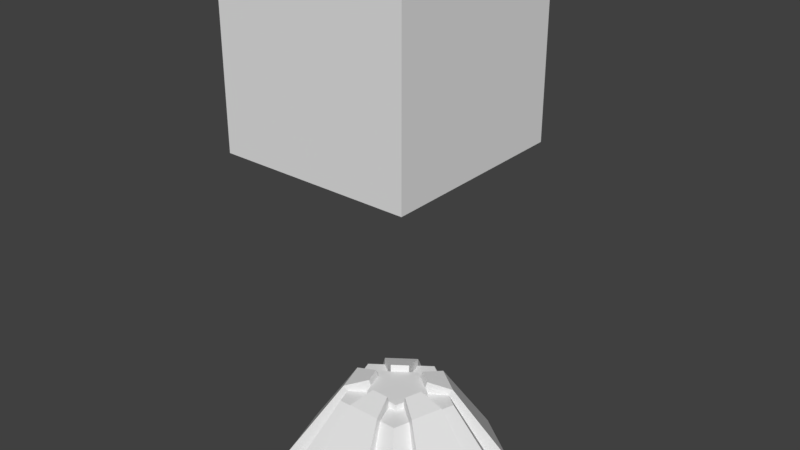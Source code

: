# Source: box2.blend  (saved by Blender 2.79.0; exported with 4.5.12 LTS)
import bpy
from mathutils import Matrix  # noqa: F401  (used for matrix-valued properties, if any)

bpy.ops.wm.read_factory_settings(use_empty=True)
scene = bpy.context.scene
scene.name = 'Scene'

# ---- collections
col_collection_1 = bpy.data.collections.new('Collection 1'); scene.collection.children.link(col_collection_1)

# ---- world
world_world = bpy.data.worlds.new('World'); scene.world = world_world
world_world.color = (0.05088, 0.05088, 0.05088)
world_world.use_sun_shadow = False
world_world.sun_shadow_jitter_overblur = 0.0
world_world.cycles.sampling_method = 'MANUAL'

# ---- meshes
me_cone = bpy.data.meshes.new('Cone')
me_cone.from_pydata([(0.006351, 0.9982, -0.6253), (0.006351, 0.4982, 0.1247), (0.9574, 0.3072, -0.6253), (0.4819, 0.1527, 0.1247), (0.5941, -0.8108, -0.6253), (0.3002, -0.4063, 0.1247), (-0.5814, -0.8108, -0.6253), (-0.2875, -0.4063, 0.1247), (-0.9447, 0.3072, -0.6253), (-0.4692, 0.1527, 0.1247), (0.4819, 0.6527, -0.6253), (0.2441, 0.3255, 0.1247), (0.006351, 0.7482, -0.2503), (0.7196, 0.23, -0.2503), (0.7758, -0.2518, -0.6253), (0.3911, -0.1268, 0.1247), (0.4472, -0.6086, -0.2503), (0.006351, -0.8108, -0.6253), (0.006351, -0.4063, 0.1247), (-0.4345, -0.6086, -0.2503), (-0.7631, -0.2518, -0.6253), (-0.3784, -0.1268, 0.1247), (-0.7069, 0.23, -0.2503), (-0.4692, 0.6527, -0.6253), (-0.2314, 0.3255, 0.1247), (0.7196, 0.48, -0.6253), (0.1252, 0.4118, 0.1247), (0.006351, 0.6232, -0.06276), (0.8385, 0.2686, -0.4378), (0.685, -0.5313, -0.6253), (0.4365, 0.01295, 0.1247), (0.5207, -0.7097, -0.4378), (-0.2875, -0.8108, -0.6253), (0.1533, -0.4063, 0.1247), (-0.508, -0.7097, -0.4378), (-0.8539, 0.02771, -0.6253), (-0.333, -0.2666, 0.1247), (-0.8258, 0.2686, -0.4378), (-0.2314, 0.8255, -0.6253), (-0.3503, 0.2391, 0.1247), (0.2441, 0.8255, -0.6253), (0.363, 0.2391, 0.1247), (0.006351, 0.8732, -0.4378), (0.6008, 0.1913, -0.06276), (0.8666, 0.02771, -0.6253), (0.3457, -0.2666, 0.1247), (0.3737, -0.5074, -0.06276), (0.3002, -0.8108, -0.6253), (-0.1406, -0.4063, 0.1247), (-0.361, -0.5074, -0.06276), (-0.6723, -0.5313, -0.6253), (-0.4238, 0.01295, 0.1247), (-0.5881, 0.1913, -0.06276), (-0.7069, 0.48, -0.6253), (-0.1125, 0.4118, 0.1247), (-0.172, 0.6186, -0.2503), (-0.5286, 0.3595, -0.2503), (-0.6388, 0.02033, -0.2503), (-0.5026, -0.3989, -0.2503), (-0.2141, -0.6086, -0.2503), (0.2268, -0.6086, -0.2503), (0.5153, -0.3989, -0.2503), (0.6515, 0.02033, -0.2503), (0.5413, 0.3595, -0.2503), (0.1847, 0.6186, -0.2503), (0.155, 0.5152, -0.06276), (0.2144, 0.722, -0.4378), (0.6305, 0.4197, -0.4378), (0.544, 0.01664, -0.06276), (0.7591, 0.02402, -0.4378), (0.6001, -0.4651, -0.4378), (0.19, -0.5074, -0.06276), (0.2635, -0.7097, -0.4378), (-0.2508, -0.7097, -0.4378), (-0.4178, -0.3327, -0.06276), (-0.5874, -0.4651, -0.4378), (-0.7464, 0.02402, -0.4378), (-0.4395, 0.2993, -0.06276), (-0.6178, 0.4197, -0.4378), (-0.2017, 0.722, -0.4378), (-0.1423, 0.5152, -0.06276), (-0.5313, 0.01664, -0.06276), (-0.1773, -0.5074, -0.06276), (0.4305, -0.3327, -0.06276), (0.4522, 0.2993, -0.06276), (0.2826, 0.8784, -0.59), (0.5203, 0.7056, -0.59), (0.9288, 0.007489, -0.59), (0.838, -0.272, -0.59), (0.3002, -0.8762, -0.59), (0.006351, -0.8762, -0.59), (-0.7345, -0.5515, -0.59), (-0.8253, -0.272, -0.59), (-0.7454, 0.5329, -0.59), (-0.5076, 0.7056, -0.59), (0.7581, 0.5329, -0.59), (0.7472, -0.5515, -0.59), (-0.2875, -0.8762, -0.59), (-0.9161, 0.007489, -0.59), (-0.2699, 0.8784, -0.59), (0.07021, 0.2204, 0.1247), (0.006351, 0.2668, 0.1247), (0.2374, 0.006123, 0.1247), (0.2618, 0.0812, 0.1247), (0.08529, -0.2191, 0.1247), (0.1642, -0.2191, 0.1247), (-0.1759, -0.144, 0.1247), (-0.1515, -0.2191, 0.1247), (-0.1852, 0.1276, 0.1247), (-0.2491, 0.0812, 0.1247), (0.1979, 0.1276, 0.1247), (0.1341, 0.174, 0.1247), (0.1886, -0.144, 0.1247), (0.213, -0.06895, 0.1247), (-0.07259, -0.2191, 0.1247), (0.006351, -0.2191, 0.1247), (-0.2247, 0.006123, 0.1247), (-0.2003, -0.06895, 0.1247), (-0.05751, 0.2204, 0.1247), (-0.1214, 0.174, 0.1247), (0.07021, 0.2204, 0.1832), (0.006351, 0.2668, 0.1832), (0.2374, 0.006123, 0.1832), (0.2618, 0.0812, 0.1832), (0.08529, -0.2191, 0.1832), (0.1642, -0.2191, 0.1832), (-0.1759, -0.144, 0.1832), (-0.1515, -0.2191, 0.1832), (-0.1852, 0.1276, 0.1832), (-0.2491, 0.0812, 0.1832), (0.1979, 0.1276, 0.1832), (0.1341, 0.174, 0.1832), (0.1886, -0.144, 0.1832), (0.213, -0.06895, 0.1832), (-0.07259, -0.2191, 0.1832), (0.006351, -0.2191, 0.1832), (-0.2247, 0.006123, 0.1832), (-0.2003, -0.06895, 0.1832), (-0.05751, 0.2204, 0.1832), (-0.1214, 0.174, 0.1832), (0.3111, 0.9177, -0.558), (0.7867, 0.5722, -0.558), (0.1474, 0.4424, 0.169), (0.3852, 0.2696, 0.169), (0.975, -0.007533, -0.558), (0.7934, -0.5666, -0.558), (0.4724, 0.001282, 0.169), (0.3816, -0.2782, 0.169), (-0.2875, -0.9249, -0.558), (0.3002, -0.9249, -0.558), (-0.1406, -0.4441, 0.169), (0.1533, -0.4441, 0.169), (0.2081, 0.1416, 0.2388), (0.08041, 0.2344, 0.2388), (-0.1954, 0.1416, 0.2388), (-0.3725, 0.2696, 0.169), (-0.1347, 0.4424, 0.169), (-0.06771, 0.2344, 0.2388), (0.2539, 0.0007616, 0.2388), (0.2051, -0.1494, 0.2388), (0.08529, -0.2364, 0.2388), (-0.07259, -0.2364, 0.2388), (-0.3689, -0.2782, 0.169), (-0.1924, -0.1494, 0.2388), (-0.4597, 0.001282, 0.169), (-0.2412, 0.0007616, 0.2388), (-0.774, 0.5722, -0.558), (-0.2984, 0.9177, -0.558), (-0.7807, -0.5666, -0.558), (-0.9623, -0.007533, -0.558), (-0.9849, -0.8117, 2.333), (-0.9849, -0.8117, 4.033), (-0.9849, 0.8883, 2.333), (-0.9849, 0.8883, 4.033), (0.715, -0.8117, 2.333), (0.715, -0.8117, 4.033), (0.715, 0.8883, 2.333), (0.715, 0.8883, 4.033)], [], [(51, 21, 36, 106, 117, 116), (0, 40, 10, 25, 2, 44, 14, 29, 4, 47, 17, 32, 6, 50, 20, 35, 8, 53, 23, 38), (81, 51, 9, 52, 22, 37, 8, 35, 76, 57), (82, 48, 7, 49, 19, 34, 6, 32, 73, 59), (80, 54, 1, 27, 12, 42, 0, 38, 79, 55), (83, 45, 5, 46, 16, 31, 4, 29, 70, 61), (12, 27, 1, 26, 65, 64, 66, 40, 0, 42), (84, 41, 3, 43, 13, 28, 2, 25, 67, 63), (16, 46, 5, 33, 71, 60, 72, 47, 4, 31), (19, 49, 7, 36, 74, 58, 75, 50, 6, 34), (91, 36, 162, 168), (22, 52, 9, 39, 77, 56, 78, 53, 8, 37), (13, 43, 3, 30, 68, 62, 69, 44, 2, 28), (47, 33, 89), (41, 25, 95), (40, 26, 85), (17, 47, 89, 90, 97, 32), (20, 50, 91, 92, 98, 35), (33, 124, 160, 151), (38, 23, 53, 93, 94, 99), (44, 30, 87), (87, 30, 146, 144), (10, 40, 85, 86, 95, 25), (48, 32, 97), (45, 29, 96), (14, 44, 87, 88, 96, 29), (114, 115, 104, 124, 135, 134), (3, 41, 110, 103, 102, 30), (9, 51, 116, 109, 108, 39), (45, 15, 30, 102, 113, 112), (48, 18, 33, 104, 115, 114), (54, 24, 39, 108, 119, 118), (26, 1, 54, 118, 101, 100), (112, 113, 102, 122, 133, 132), (7, 48, 114, 107, 106, 36), (41, 11, 26, 100, 111, 110), (123, 130, 131, 120, 121, 138, 139, 128, 129, 136, 137, 126, 127, 134, 135, 124, 125, 132, 133, 122), (111, 100, 120, 131, 130, 110), (116, 117, 106, 126, 137, 136), (100, 101, 121, 120), (103, 110, 130, 123), (119, 108, 128, 139, 138, 118), (102, 103, 123, 122), (105, 112, 132, 125), (104, 105, 125, 124), (107, 114, 134, 127), (106, 107, 127, 126), (109, 116, 136, 129), (108, 109, 129, 128), (101, 118, 138, 121), (5, 45, 112, 105, 104, 33), (110, 41, 130), (100, 120, 26), (122, 132, 159, 158), (96, 87, 144, 145), (128, 39, 108), (138, 118, 54), (102, 122, 30), (112, 45, 132), (99, 93, 166, 167), (33, 104, 124), (114, 48, 134), (54, 99, 167, 156), (36, 106, 126), (116, 51, 136), (132, 45, 147, 159), (53, 39, 93), (54, 38, 99), (48, 97, 148, 150), (50, 36, 91), (51, 35, 98), (30, 122, 158, 146), (140, 142, 143, 141), (145, 144, 146, 147), (148, 149, 151, 150), (152, 143, 142, 153), (154, 157, 156, 155), (158, 159, 147, 146), (160, 161, 150, 151), (163, 165, 164, 162), (156, 167, 166, 155), (164, 169, 168, 162), (134, 48, 150, 161), (130, 41, 143, 152), (89, 33, 151, 149), (26, 120, 153, 142), (51, 98, 169, 164), (124, 134, 161, 160), (98, 91, 168, 169), (45, 96, 145, 147), (36, 126, 163, 162), (120, 130, 152, 153), (136, 51, 164, 165), (95, 85, 140, 141), (39, 128, 154, 155), (85, 26, 142, 140), (126, 136, 165, 163), (138, 54, 156, 157), (41, 95, 141, 143), (128, 138, 157, 154), (97, 89, 149, 148), (93, 39, 155, 166), (170, 171, 173, 172), (172, 173, 177, 176), (176, 177, 175, 174), (174, 175, 171, 170), (172, 176, 174, 170), (177, 173, 171, 175)])
_uv = me_cone.uv_layers.new(name='UVMap')
_uv.uv.foreach_set('vector', [0.6621, 0.7097, 0.64, 0.7168, 0.618, 0.724, 0.6191, 0.6928, 0.6309, 0.6889, 0.6427, 0.6851, 0.2665, 0.0866, 0.2665, 0.1305, 0.2665, 0.1744, 0.2665, 0.2183, 0.2665, 0.2622, 0.2268, 0.27, 0.187, 0.2778, 0.1473, 0.2857, 0.1076, 0.2935, 0.08309, 0.2544, 0.05855, 0.2154, 0.03401, 0.1763, 0.009466, 0.1373, 0.03401, 0.1053, 0.05855, 0.07333, 0.08309, 0.04137, 0.1076, 0.009398, 0.1473, 0.0287, 0.187, 0.048, 0.2268, 0.0673, 0.4281, 0.9597, 0.4276, 0.9906, 0.4068, 0.9906, 0.4021, 0.9597, 0.3973, 0.9289, 0.3926, 0.898, 0.3878, 0.8672, 0.4294, 0.8672, 0.429, 0.898, 0.4285, 0.9289, 0.5579, 0.7831, 0.5634, 0.7499, 0.5853, 0.7574, 0.5853, 0.7925, 0.5853, 0.8276, 0.5853, 0.8627, 0.5853, 0.8979, 0.5415, 0.8828, 0.547, 0.8495, 0.5524, 0.8163, 0.1821, 0.8421, 0.1774, 0.8732, 0.1586, 0.8716, 0.1586, 0.8402, 0.1586, 0.8087, 0.1586, 0.7772, 0.1586, 0.7458, 0.1961, 0.7489, 0.1915, 0.78, 0.1868, 0.8111, 0.237, 0.7999, 0.2416, 0.7676, 0.2601, 0.777, 0.2601, 0.8118, 0.2601, 0.8465, 0.2601, 0.8812, 0.2601, 0.9159, 0.2231, 0.897, 0.2277, 0.8646, 0.2323, 0.8323, 0.1586, 0.8087, 0.1586, 0.8402, 0.1586, 0.8716, 0.1399, 0.8732, 0.1352, 0.8421, 0.1305, 0.8111, 0.1258, 0.78, 0.1211, 0.7489, 0.1586, 0.7458, 0.1586, 0.7772, 0.9252, 0.3277, 0.9294, 0.2946, 0.9462, 0.3031, 0.9462, 0.3383, 0.9462, 0.3735, 0.9462, 0.4087, 0.9462, 0.4439, 0.9126, 0.4269, 0.9168, 0.3938, 0.921, 0.3607, 0.2669, 0.671, 0.2669, 0.7061, 0.2669, 0.7412, 0.245, 0.7488, 0.2395, 0.7155, 0.2341, 0.6823, 0.2286, 0.6491, 0.2231, 0.6158, 0.2669, 0.6008, 0.2669, 0.6359, 0.09808, 0.8229, 0.09808, 0.8576, 0.09808, 0.8923, 0.0796, 0.9018, 0.07498, 0.8695, 0.07036, 0.8371, 0.06575, 0.8047, 0.06113, 0.7724, 0.09808, 0.7534, 0.09808, 0.7882, 0.6709, 0.7503, 0.6637, 0.8861, 0.6559, 0.8881, 0.6626, 0.7499, 0.9462, 0.5331, 0.9462, 0.5683, 0.9462, 0.6035, 0.9294, 0.612, 0.9252, 0.5789, 0.921, 0.5459, 0.9168, 0.5128, 0.9126, 0.4797, 0.9462, 0.4627, 0.9462, 0.4979, 0.4579, 0.9289, 0.4626, 0.898, 0.4674, 0.8672, 0.4882, 0.8672, 0.4886, 0.898, 0.4891, 0.9289, 0.4895, 0.9597, 0.49, 0.9906, 0.4484, 0.9906, 0.4531, 0.9597, 0.9229, 0.7299, 0.8993, 0.8633, 0.9113, 0.7279, 0.8405, 0.5821, 0.8405, 0.7082, 0.8322, 0.7052, 0.6369, 0.7515, 0.6129, 0.8833, 0.6261, 0.7502, 0.05855, 0.2154, 0.08309, 0.2544, 0.07315, 0.2606, 0.04861, 0.2215, 0.02407, 0.1825, 0.03401, 0.1763, 0.05855, 0.07333, 0.03401, 0.1053, 0.02407, 0.09997, 0.04861, 0.068, 0.07315, 0.03604, 0.08309, 0.04137, 0.8993, 0.8633, 0.9171, 0.8901, 0.9094, 0.8952, 0.8903, 0.865, 0.2268, 0.0673, 0.187, 0.048, 0.1473, 0.0287, 0.1478, 0.02132, 0.1875, 0.04062, 0.2272, 0.05992, 0.8937, 0.297, 0.8698, 0.4299, 0.8824, 0.2952, 0.8824, 0.2952, 0.8698, 0.4299, 0.8608, 0.4317, 0.8734, 0.2946, 0.2665, 0.1744, 0.2665, 0.1305, 0.2733, 0.1333, 0.2733, 0.1772, 0.2733, 0.2211, 0.2665, 0.2183, 0.8736, 0.04126, 0.8971, 0.1747, 0.8856, 0.1767, 0.9729, 0.326, 0.9905, 0.4602, 0.9801, 0.4617, 0.187, 0.2778, 0.2268, 0.27, 0.2272, 0.2812, 0.1875, 0.289, 0.1478, 0.2969, 0.1473, 0.2857, 0.9212, 0.6432, 0.9212, 0.6555, 0.9212, 0.6679, 0.9126, 0.6679, 0.9126, 0.6555, 0.9126, 0.6432, 0.596, 0.5821, 0.618, 0.5892, 0.6191, 0.6204, 0.6072, 0.6166, 0.5999, 0.6266, 0.5823, 0.6007, 0.6841, 0.7026, 0.6621, 0.7097, 0.6427, 0.6851, 0.6546, 0.6813, 0.6546, 0.6689, 0.6841, 0.6796, 0.5551, 0.638, 0.5687, 0.6193, 0.5823, 0.6007, 0.5999, 0.6266, 0.5926, 0.6366, 0.5853, 0.6466, 0.5823, 0.7124, 0.5687, 0.6938, 0.5551, 0.6752, 0.5853, 0.6666, 0.5926, 0.6766, 0.5999, 0.6866, 0.6841, 0.6336, 0.6841, 0.6566, 0.6841, 0.6796, 0.6546, 0.6689, 0.6546, 0.6566, 0.6546, 0.6442, 0.6621, 0.6034, 0.6841, 0.6105, 0.6841, 0.6336, 0.6546, 0.6442, 0.6546, 0.6318, 0.6427, 0.628, 0.951, 0.9048, 0.951, 0.9159, 0.951, 0.927, 0.9418, 0.9266, 0.9418, 0.9155, 0.9418, 0.9044, 0.596, 0.7311, 0.5823, 0.7124, 0.5999, 0.6866, 0.6072, 0.6966, 0.6191, 0.6928, 0.618, 0.724, 0.618, 0.5892, 0.64, 0.5963, 0.6621, 0.6034, 0.6427, 0.628, 0.6309, 0.6242, 0.6191, 0.6204, 0.3689, 0.8824, 0.3689, 0.8948, 0.3689, 0.9071, 0.3689, 0.9195, 0.3689, 0.9319, 0.3571, 0.9357, 0.3452, 0.9395, 0.3334, 0.9433, 0.3215, 0.9472, 0.3142, 0.9372, 0.3069, 0.9272, 0.2996, 0.9172, 0.2923, 0.9072, 0.2996, 0.8972, 0.3069, 0.8872, 0.3142, 0.8772, 0.3215, 0.8672, 0.3334, 0.871, 0.3452, 0.8748, 0.3571, 0.8786, 0.5198, 0.8872, 0.5206, 0.8972, 0.5115, 0.8972, 0.5106, 0.8872, 0.5098, 0.8772, 0.5189, 0.8772, 0.1725, 0.9257, 0.1725, 0.9146, 0.1725, 0.9035, 0.1817, 0.9031, 0.1817, 0.9142, 0.1817, 0.9253, 0.5206, 0.8972, 0.5215, 0.9072, 0.5123, 0.9072, 0.5115, 0.8972, 0.5181, 0.8672, 0.5189, 0.8772, 0.5098, 0.8772, 0.5089, 0.8672, 0.5198, 0.9272, 0.5189, 0.9372, 0.5098, 0.9372, 0.5106, 0.9272, 0.5115, 0.9172, 0.5206, 0.9172, 0.951, 0.927, 0.951, 0.9381, 0.9418, 0.9377, 0.9418, 0.9266, 0.951, 0.8937, 0.951, 0.9048, 0.9418, 0.9044, 0.9418, 0.8933, 0.9212, 0.6679, 0.9212, 0.6803, 0.9126, 0.6803, 0.9126, 0.6679, 0.9212, 0.6308, 0.9212, 0.6432, 0.9126, 0.6432, 0.9126, 0.6308, 0.1725, 0.9035, 0.1725, 0.8924, 0.1817, 0.892, 0.1817, 0.9031, 0.1725, 0.9368, 0.1725, 0.9257, 0.1817, 0.9253, 0.1817, 0.9364, 0.5189, 0.9372, 0.5181, 0.9472, 0.5089, 0.9472, 0.5098, 0.9372, 0.5215, 0.9072, 0.5206, 0.9172, 0.5115, 0.9172, 0.5123, 0.9072, 0.5415, 0.6566, 0.5551, 0.638, 0.5853, 0.6466, 0.578, 0.6566, 0.5853, 0.6666, 0.5551, 0.6752, 0.9724, 0.756, 0.9503, 0.7712, 0.966, 0.7504, 0.6369, 0.9029, 0.631, 0.9099, 0.6129, 0.8833, 0.8903, 0.9387, 0.8903, 0.9143, 0.8993, 0.914, 0.8993, 0.9384, 0.9651, 0.2641, 0.9651, 0.1837, 0.9736, 0.1854, 0.9736, 0.2658, 0.9402, 0.1335, 0.9245, 0.1127, 0.9466, 0.1279, 0.03627, 0.7586, 0.04219, 0.7655, 0.01815, 0.7852, 0.8937, 0.45, 0.8878, 0.457, 0.8698, 0.4299, 0.9905, 0.3072, 0.9729, 0.326, 0.9862, 0.2999, 0.9698, 0.5899, 0.9698, 0.6777, 0.9651, 0.6801, 0.9651, 0.5923, 0.8993, 0.8633, 0.9229, 0.8831, 0.9171, 0.8901, 0.8971, 0.02153, 0.8736, 0.04126, 0.8913, 0.01445, 0.01815, 0.7852, 0.03135, 0.9183, 0.0227, 0.9186, 0.009466, 0.7831, 0.6637, 0.8861, 0.6813, 0.9048, 0.677, 0.9121, 0.8937, 0.4928, 0.8698, 0.513, 0.8878, 0.4858, 0.9862, 0.2999, 0.9729, 0.326, 0.9651, 0.3239, 0.98, 0.2946, 0.8133, 0.5821, 0.8133, 0.7082, 0.805, 0.5851, 0.01815, 0.7852, 0.04219, 0.917, 0.03135, 0.9183, 0.8736, 0.04126, 0.8856, 0.1767, 0.8764, 0.1775, 0.8645, 0.03953, 0.6813, 0.7519, 0.6637, 0.8861, 0.6709, 0.7503, 0.8698, 0.513, 0.8937, 0.6458, 0.8824, 0.6476, 0.8698, 0.4299, 0.8878, 0.457, 0.8801, 0.462, 0.8608, 0.4317, 0.8714, 0.7362, 0.8714, 0.8607, 0.834, 0.8562, 0.7967, 0.7271, 0.703, 0.5821, 0.7861, 0.587, 0.7861, 0.7083, 0.7445, 0.7059, 0.1022, 0.7346, 0.009466, 0.7346, 0.03265, 0.6008, 0.07901, 0.6008, 0.7877, 0.9152, 0.7548, 0.9255, 0.7548, 0.8795, 0.7877, 0.8905, 0.8645, 0.2317, 0.8645, 0.2069, 0.8977, 0.1963, 0.8977, 0.2423, 0.8391, 0.8904, 0.8391, 0.9151, 0.8066, 0.9256, 0.8066, 0.8795, 0.1536, 0.9024, 0.1536, 0.9271, 0.1211, 0.938, 0.1211, 0.892, 0.703, 0.9152, 0.703, 0.8905, 0.7359, 0.8795, 0.7359, 0.9255, 0.7777, 0.7271, 0.7777, 0.8516, 0.703, 0.8607, 0.7404, 0.7317, 0.2042, 0.6008, 0.2042, 0.7221, 0.1211, 0.727, 0.1626, 0.6032, 0.8913, 0.01445, 0.8736, 0.04126, 0.8645, 0.03953, 0.8836, 0.009398, 0.966, 0.7504, 0.9503, 0.7712, 0.9418, 0.7684, 0.9582, 0.7458, 0.9113, 0.7279, 0.8993, 0.8633, 0.8903, 0.865, 0.9022, 0.7271, 0.6129, 0.8833, 0.631, 0.9099, 0.6235, 0.9151, 0.6042, 0.8854, 0.8698, 0.513, 0.8824, 0.6476, 0.8734, 0.6483, 0.8608, 0.5112, 0.8595, 0.7082, 0.8595, 0.6834, 0.8685, 0.6834, 0.8685, 0.7082, 0.858, 0.9616, 0.858, 0.8813, 0.8664, 0.8795, 0.8664, 0.9599, 0.9729, 0.326, 0.9801, 0.4617, 0.9719, 0.4622, 0.9651, 0.3239, 0.6637, 0.8861, 0.677, 0.9121, 0.6708, 0.9175, 0.6559, 0.8881, 0.975, 0.7317, 0.966, 0.7504, 0.9582, 0.7458, 0.9672, 0.7271, 0.8878, 0.4858, 0.8698, 0.513, 0.8608, 0.5112, 0.8801, 0.4808, 0.9651, 0.5688, 0.9651, 0.481, 0.9698, 0.4833, 0.9698, 0.5711, 0.9245, 0.1127, 0.9402, 0.1335, 0.9324, 0.1381, 0.916, 0.1155, 0.6261, 0.7502, 0.6129, 0.8833, 0.6042, 0.8854, 0.6175, 0.7499, 0.5505, 0.917, 0.5505, 0.9414, 0.5415, 0.941, 0.5415, 0.9167, 0.03627, 0.7586, 0.01815, 0.7852, 0.009466, 0.7831, 0.02871, 0.7534, 0.9503, 0.7712, 0.975, 0.8745, 0.9668, 0.8733, 0.9418, 0.7684, 0.9402, 0.1335, 0.9492, 0.1522, 0.9414, 0.1568, 0.9324, 0.1381, 0.9462, 0.1837, 0.9462, 0.2758, 0.937, 0.2758, 0.937, 0.1837, 0.9492, 0.009398, 0.9245, 0.1127, 0.916, 0.1155, 0.941, 0.01059, 0.5576, 0.2982, 0.5576, 0.5633, 0.2923, 0.5597, 0.2923, 0.2946, 0.5793, 0.009398, 0.8456, 0.009398, 0.8456, 0.2757, 0.5793, 0.2757, 0.5765, 0.5633, 0.5765, 0.2982, 0.8419, 0.2946, 0.8419, 0.5597, 0.2578, 0.582, 0.009466, 0.582, 0.009466, 0.3157, 0.2578, 0.3157, 0.5225, 0.5821, 0.5225, 0.8484, 0.2923, 0.8484, 0.2923, 0.5821, 0.5603, 0.009398, 0.5603, 0.2756, 0.2923, 0.2758, 0.2923, 0.009551])
me_cone.use_remesh_preserve_volume = False
me_cone.use_remesh_preserve_attributes = False
me_cone.use_mirror_vertex_groups = False
me_cone.update()

# ---- objects
ob_cone = bpy.data.objects.new('Cone', me_cone)

# ---- transforms, parenting, visibility, modifiers, constraints
ob_cone.location = (0.0, 0.0, 1.969)
ob_cone.scale = (3.123, 3.123, 3.123)
ob_cone.lineart.crease_threshold = 0.0

# ---- collection membership
col_collection_1.objects.link(ob_cone)

# ---- scene / render settings (as saved in the file)
scene.frame_start = 1; scene.frame_end = 250; scene.frame_set(1)
scene.render.engine = 'BLENDER_EEVEE_NEXT'
scene.render.resolution_percentage = 50
scene.render.dither_intensity = 0.0
scene.cycles.use_denoising = False
scene.cycles.samples = 128
scene.cycles.sampling_pattern = 'TABULATED_SOBOL'
scene.cycles.use_adaptive_sampling = False
scene.cycles.use_light_tree = False
scene.cycles.blur_glossy = 0.0
scene.cycles.sample_clamp_indirect = 0.0
scene.view_settings.view_transform = 'Standard'
bpy.context.view_layer.update()

# ---- added for rendering (the .blend has no active camera and no usable light): camera, sun
cam_auto = bpy.data.cameras.new('AutoCamera')
cam_auto.lens = 50.0
cam_auto.sensor_width = 36.0
cam_auto.clip_end = 1000.0
ob_auto_camera = bpy.data.objects.new('AutoCamera', cam_auto)
scene.collection.objects.link(ob_auto_camera)
ob_auto_camera.location = (15.6084, -18.6341, 19.7889)
ob_auto_camera.rotation_euler = (1.09748, -7.21219e-08, 0.694738)
scene.camera = ob_auto_camera
light_auto_sun = bpy.data.lights.new('AutoSun', 'SUN')
light_auto_sun.energy = 3.0
light_auto_sun.angle = 0.0523599
ob_auto_sun = bpy.data.objects.new('AutoSun', light_auto_sun)
scene.collection.objects.link(ob_auto_sun)
ob_auto_sun.rotation_euler = (0.872665, 0.174533, 0.523599)
bpy.context.view_layer.update()

